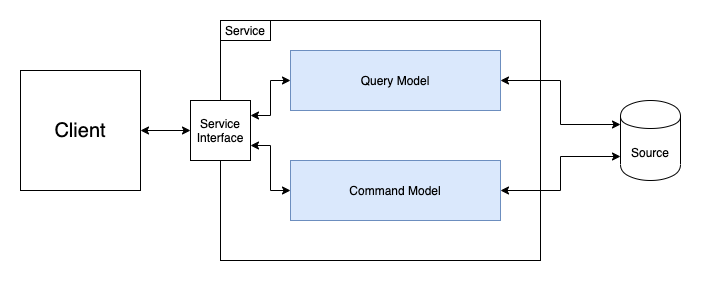

The diagram above was exported from draw.io. Its source (the exported page's mxGraphModel, read from the mxfile embedded in the PNG):
<mxGraphModel dx="910" dy="819" grid="1" gridSize="10" guides="1" tooltips="1" connect="1" arrows="1" fold="1" page="1" pageScale="1" pageWidth="850" pageHeight="1100" math="0" shadow="0">
  <root>
    <mxCell id="0" />
    <mxCell id="1" parent="0" />
    <mxCell id="Z1ATRc3nb2Xp5HZ6JPg1-1" style="edgeStyle=orthogonalEdgeStyle;rounded=0;orthogonalLoop=1;jettySize=auto;html=1;exitX=1;exitY=0.5;exitDx=0;exitDy=0;entryX=0;entryY=0.5;entryDx=0;entryDy=0;startArrow=classic;startFill=1;fontSize=12;" edge="1" parent="1" source="Z1ATRc3nb2Xp5HZ6JPg1-2" target="Z1ATRc3nb2Xp5HZ6JPg1-7">
      <mxGeometry relative="1" as="geometry" />
    </mxCell>
    <mxCell id="Z1ATRc3nb2Xp5HZ6JPg1-2" value="Client" style="rounded=0;whiteSpace=wrap;html=1;fontSize=20;" vertex="1" parent="1">
      <mxGeometry x="40" y="90" width="120" height="120" as="geometry" />
    </mxCell>
    <mxCell id="Z1ATRc3nb2Xp5HZ6JPg1-3" value="" style="rounded=0;whiteSpace=wrap;html=1;fontSize=20;" vertex="1" parent="1">
      <mxGeometry x="240" y="40" width="320" height="240" as="geometry" />
    </mxCell>
    <mxCell id="Z1ATRc3nb2Xp5HZ6JPg1-4" value="Service" style="rounded=0;whiteSpace=wrap;html=1;fontSize=12;" vertex="1" parent="1">
      <mxGeometry x="240" y="40" width="50" height="20" as="geometry" />
    </mxCell>
    <mxCell id="Z1ATRc3nb2Xp5HZ6JPg1-5" style="edgeStyle=orthogonalEdgeStyle;rounded=0;orthogonalLoop=1;jettySize=auto;html=1;exitX=1;exitY=0.25;exitDx=0;exitDy=0;entryX=0;entryY=0.5;entryDx=0;entryDy=0;fontSize=12;startArrow=classic;startFill=1;" edge="1" parent="1" source="Z1ATRc3nb2Xp5HZ6JPg1-7" target="Z1ATRc3nb2Xp5HZ6JPg1-9">
      <mxGeometry relative="1" as="geometry" />
    </mxCell>
    <mxCell id="Z1ATRc3nb2Xp5HZ6JPg1-6" style="edgeStyle=orthogonalEdgeStyle;rounded=0;orthogonalLoop=1;jettySize=auto;html=1;exitX=1;exitY=0.75;exitDx=0;exitDy=0;entryX=0;entryY=0.5;entryDx=0;entryDy=0;startArrow=classic;startFill=1;fontSize=12;" edge="1" parent="1" source="Z1ATRc3nb2Xp5HZ6JPg1-7" target="Z1ATRc3nb2Xp5HZ6JPg1-11">
      <mxGeometry relative="1" as="geometry" />
    </mxCell>
    <mxCell id="Z1ATRc3nb2Xp5HZ6JPg1-7" value="Service&lt;br&gt;Interface" style="rounded=0;whiteSpace=wrap;html=1;fontSize=12;" vertex="1" parent="1">
      <mxGeometry x="210" y="120" width="60" height="60" as="geometry" />
    </mxCell>
    <mxCell id="Z1ATRc3nb2Xp5HZ6JPg1-8" style="edgeStyle=orthogonalEdgeStyle;rounded=0;orthogonalLoop=1;jettySize=auto;html=1;exitX=1;exitY=0.5;exitDx=0;exitDy=0;entryX=0;entryY=0.3;entryDx=0;entryDy=0;startArrow=classic;startFill=1;fontSize=12;" edge="1" parent="1" source="Z1ATRc3nb2Xp5HZ6JPg1-9" target="Z1ATRc3nb2Xp5HZ6JPg1-12">
      <mxGeometry relative="1" as="geometry" />
    </mxCell>
    <mxCell id="Z1ATRc3nb2Xp5HZ6JPg1-9" value="Query Model" style="rounded=0;whiteSpace=wrap;html=1;fontSize=12;fillColor=#dae8fc;strokeColor=#6c8ebf;" vertex="1" parent="1">
      <mxGeometry x="310" y="70" width="210" height="60" as="geometry" />
    </mxCell>
    <mxCell id="Z1ATRc3nb2Xp5HZ6JPg1-10" style="edgeStyle=orthogonalEdgeStyle;rounded=0;orthogonalLoop=1;jettySize=auto;html=1;exitX=1;exitY=0.5;exitDx=0;exitDy=0;entryX=0;entryY=0.7;entryDx=0;entryDy=0;startArrow=classic;startFill=1;fontSize=12;" edge="1" parent="1" source="Z1ATRc3nb2Xp5HZ6JPg1-11" target="Z1ATRc3nb2Xp5HZ6JPg1-12">
      <mxGeometry relative="1" as="geometry" />
    </mxCell>
    <mxCell id="Z1ATRc3nb2Xp5HZ6JPg1-11" value="Command Model" style="rounded=0;whiteSpace=wrap;html=1;fontSize=12;fillColor=#dae8fc;strokeColor=#6c8ebf;" vertex="1" parent="1">
      <mxGeometry x="310" y="180" width="210" height="60" as="geometry" />
    </mxCell>
    <mxCell id="Z1ATRc3nb2Xp5HZ6JPg1-12" value="Source" style="shape=cylinder;whiteSpace=wrap;html=1;boundedLbl=1;backgroundOutline=1;fontSize=12;" vertex="1" parent="1">
      <mxGeometry x="640" y="120" width="60" height="80" as="geometry" />
    </mxCell>
  </root>
</mxGraphModel>